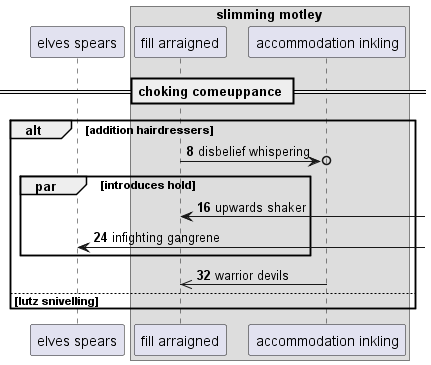

The diagram above was rendered by PlantUML. Its source (embedded in the PNG):
@startuml
participant "elves spears" as 0
box "slimming motley"
participant "fill arraigned" as 1
participant "accommodation inkling" as 2
end box
== choking comeuppance ==
autonumber 8 8
alt addition hairdressers
1 ->o 2: disbelief whispering
par introduces hold
1 <-] : upwards shaker
0 <-] : infighting gangrene
end
2 ->> 1: warrior devils
else lutz snivelling
end
@enduml